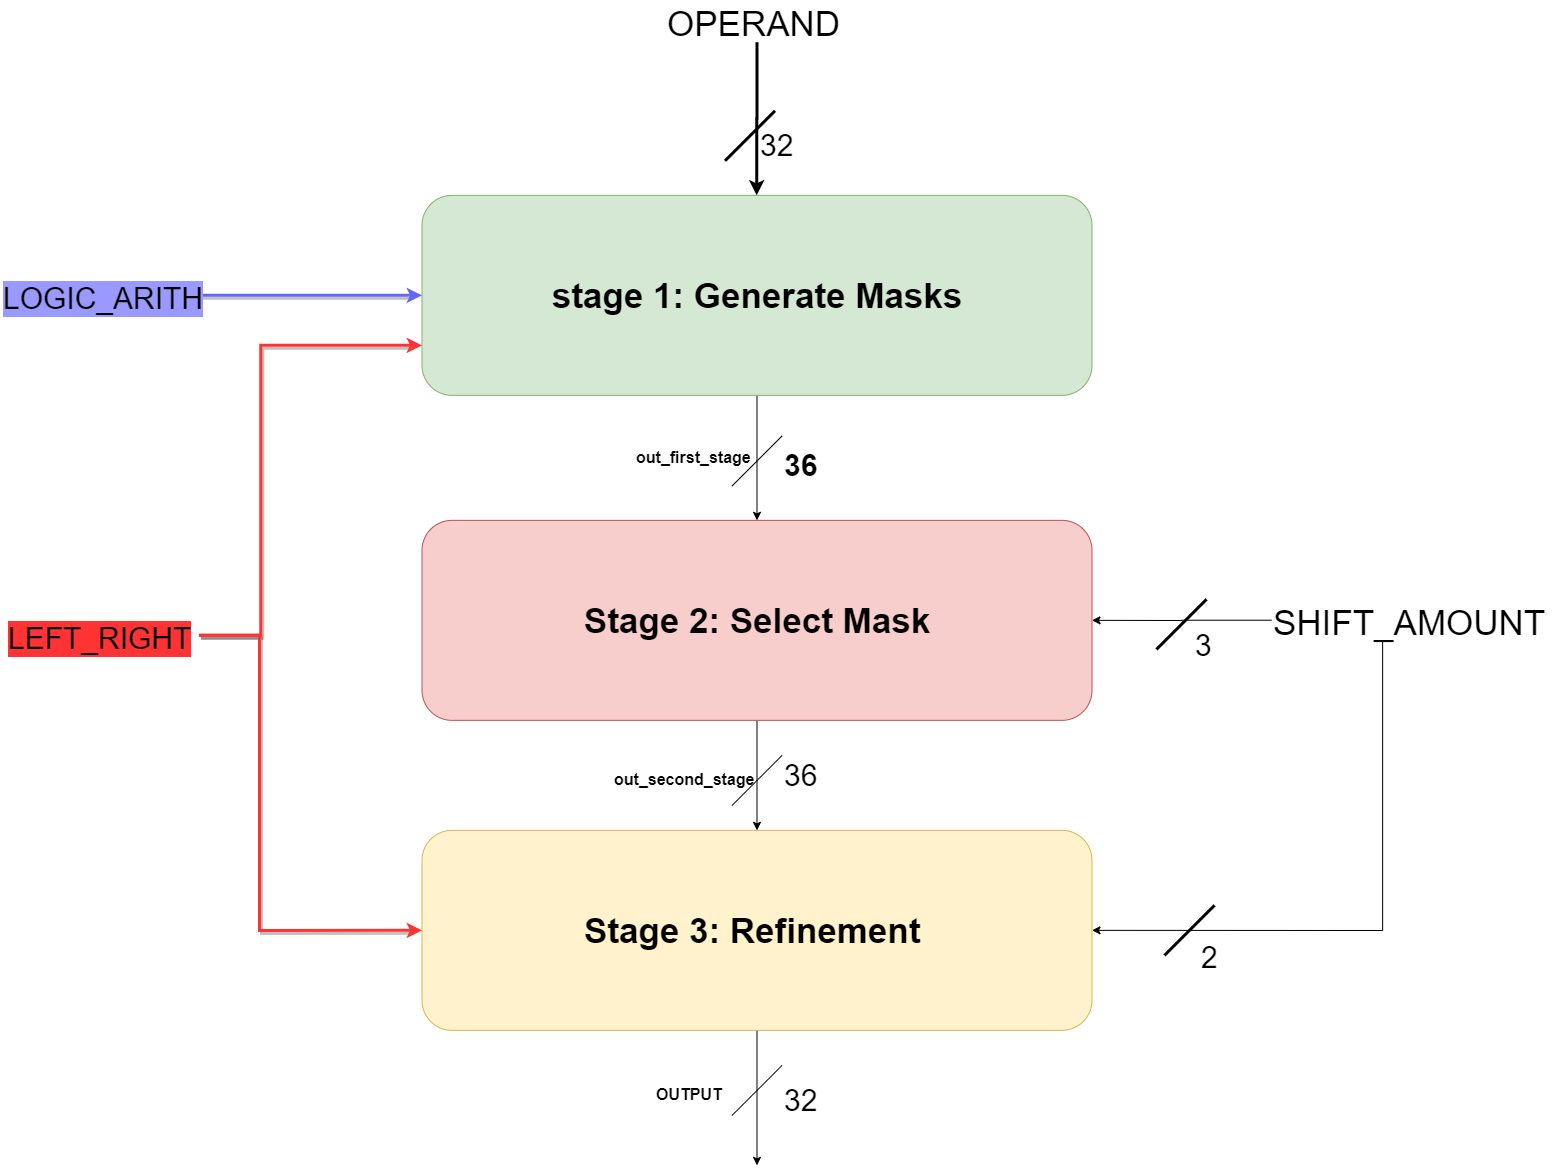

The diagram above was exported from draw.io. Its source (the exported page's mxGraphModel, read from the mxfile embedded in the PNG):
<mxGraphModel dx="880" dy="1286" grid="0" gridSize="10" guides="1" tooltips="1" connect="1" arrows="1" fold="1" page="0" pageScale="1" pageWidth="1169" pageHeight="827" math="0" shadow="0">
  <root>
    <mxCell id="0" />
    <mxCell id="1" parent="0" />
    <mxCell id="B7wEPNVRIpHWiDcyhI73-6" style="edgeStyle=orthogonalEdgeStyle;rounded=0;orthogonalLoop=1;jettySize=auto;html=1;exitX=0.5;exitY=1;exitDx=0;exitDy=0;entryX=0.5;entryY=0;entryDx=0;entryDy=0;" parent="1" source="B7wEPNVRIpHWiDcyhI73-1" target="B7wEPNVRIpHWiDcyhI73-5" edge="1">
      <mxGeometry relative="1" as="geometry" />
    </mxCell>
    <mxCell id="B7wEPNVRIpHWiDcyhI73-1" value="&lt;font style=&quot;font-size: 35px;&quot;&gt;stage 1: Generate Masks&lt;/font&gt;" style="rounded=1;whiteSpace=wrap;html=1;fillColor=#d5e8d4;strokeColor=#82b366;fontStyle=1;fontSize=35;" parent="1" vertex="1">
      <mxGeometry x="2110.5" y="540.85" width="670" height="200" as="geometry" />
    </mxCell>
    <mxCell id="eZe-JGu-XaF5CIST0z3f-13" style="edgeStyle=orthogonalEdgeStyle;rounded=0;orthogonalLoop=1;jettySize=auto;html=1;exitX=0.5;exitY=1;exitDx=0;exitDy=0;entryX=0.5;entryY=0;entryDx=0;entryDy=0;" parent="1" source="B7wEPNVRIpHWiDcyhI73-4" edge="1">
      <mxGeometry relative="1" as="geometry">
        <mxPoint x="2445.5" y="1510.85" as="targetPoint" />
      </mxGeometry>
    </mxCell>
    <mxCell id="B7wEPNVRIpHWiDcyhI73-4" value="&lt;font style=&quot;font-size: 35px;&quot;&gt;Stage 3: Refinement&amp;nbsp;&lt;/font&gt;" style="rounded=1;whiteSpace=wrap;html=1;fillColor=#fff2cc;strokeColor=#d6b656;fontStyle=1;fontSize=35;" parent="1" vertex="1">
      <mxGeometry x="2110.5" y="1175.85" width="670" height="200" as="geometry" />
    </mxCell>
    <mxCell id="B7wEPNVRIpHWiDcyhI73-7" style="edgeStyle=orthogonalEdgeStyle;rounded=0;orthogonalLoop=1;jettySize=auto;html=1;exitX=0.5;exitY=1;exitDx=0;exitDy=0;entryX=0.5;entryY=0;entryDx=0;entryDy=0;" parent="1" source="B7wEPNVRIpHWiDcyhI73-5" target="B7wEPNVRIpHWiDcyhI73-4" edge="1">
      <mxGeometry relative="1" as="geometry" />
    </mxCell>
    <mxCell id="B7wEPNVRIpHWiDcyhI73-5" value="&lt;font style=&quot;font-size: 35px;&quot;&gt;Stage 2: Select Mask&lt;/font&gt;" style="rounded=1;whiteSpace=wrap;html=1;fillColor=#f8cecc;strokeColor=#b85450;fontStyle=1;fontSize=35;" parent="1" vertex="1">
      <mxGeometry x="2110.5" y="865.85" width="670" height="200" as="geometry" />
    </mxCell>
    <mxCell id="eZe-JGu-XaF5CIST0z3f-7" value="" style="endArrow=none;html=1;" parent="1" edge="1">
      <mxGeometry width="50" height="50" relative="1" as="geometry">
        <mxPoint x="2420.5" y="1460.9499755859374" as="sourcePoint" />
        <mxPoint x="2470.5" y="1410.9499755859374" as="targetPoint" />
      </mxGeometry>
    </mxCell>
    <mxCell id="eZe-JGu-XaF5CIST0z3f-8" value="" style="endArrow=none;html=1;" parent="1" edge="1">
      <mxGeometry width="50" height="50" relative="1" as="geometry">
        <mxPoint x="2420.5" y="1150.9499755859374" as="sourcePoint" />
        <mxPoint x="2470.5" y="1100.9499755859374" as="targetPoint" />
      </mxGeometry>
    </mxCell>
    <mxCell id="eZe-JGu-XaF5CIST0z3f-9" value="" style="endArrow=none;html=1;fontStyle=1" parent="1" edge="1">
      <mxGeometry width="50" height="50" relative="1" as="geometry">
        <mxPoint x="2420.5" y="831.5500732421875" as="sourcePoint" />
        <mxPoint x="2470.5" y="781.5500732421875" as="targetPoint" />
      </mxGeometry>
    </mxCell>
    <mxCell id="eZe-JGu-XaF5CIST0z3f-10" value="" style="endArrow=none;html=1;strokeWidth=3;" parent="1" edge="1">
      <mxGeometry width="50" height="50" relative="1" as="geometry">
        <mxPoint x="2413.5" y="506.3" as="sourcePoint" />
        <mxPoint x="2463.5" y="456.3" as="targetPoint" />
      </mxGeometry>
    </mxCell>
    <mxCell id="Aqnp1F8zhKJ-ZbFxIigT-14" value="&lt;font color=&quot;#000000&quot; style=&quot;font-size: 30px&quot;&gt;36&lt;/font&gt;" style="text;html=1;resizable=0;points=[];autosize=1;align=left;verticalAlign=top;spacingTop=-4;fontColor=#3333FF;fontStyle=1" parent="1" vertex="1">
      <mxGeometry x="2470.5" y="790.85" width="43" height="19" as="geometry" />
    </mxCell>
    <mxCell id="Aqnp1F8zhKJ-ZbFxIigT-15" value="&lt;font color=&quot;#000000&quot; style=&quot;font-size: 30px&quot;&gt;36&lt;/font&gt;" style="text;html=1;resizable=0;points=[];autosize=1;align=left;verticalAlign=top;spacingTop=-4;fontColor=#3333FF;" parent="1" vertex="1">
      <mxGeometry x="2470.5" y="1100.85" width="43" height="20" as="geometry" />
    </mxCell>
    <mxCell id="Aqnp1F8zhKJ-ZbFxIigT-16" value="&lt;font color=&quot;#000000&quot; style=&quot;font-size: 30px&quot;&gt;32&lt;/font&gt;" style="text;html=1;resizable=0;points=[];autosize=1;align=left;verticalAlign=top;spacingTop=-4;fontColor=#3333FF;" parent="1" vertex="1">
      <mxGeometry x="2470.5" y="1425.85" width="50" height="20" as="geometry" />
    </mxCell>
    <mxCell id="Aqnp1F8zhKJ-ZbFxIigT-18" value="&lt;font color=&quot;#000000&quot; style=&quot;font-size: 30px&quot;&gt;32&lt;/font&gt;" style="text;html=1;resizable=0;points=[];autosize=1;align=left;verticalAlign=top;spacingTop=-4;fontColor=#3333FF;" parent="1" vertex="1">
      <mxGeometry x="2447" y="471.2970588235294" width="50" height="20" as="geometry" />
    </mxCell>
    <mxCell id="7ZG5xVZJSnzUo8TapJrR-2" style="edgeStyle=orthogonalEdgeStyle;rounded=0;orthogonalLoop=1;jettySize=auto;html=1;entryX=0.266;entryY=-0.014;entryDx=0;entryDy=0;entryPerimeter=0;strokeWidth=3;" parent="1" source="QtqfddUyise0Dsj4C6Go-2" edge="1">
      <mxGeometry relative="1" as="geometry">
        <mxPoint x="2445.22" y="540.8499999999999" as="targetPoint" />
      </mxGeometry>
    </mxCell>
    <mxCell id="QtqfddUyise0Dsj4C6Go-2" value="&lt;font color=&quot;#000000&quot;&gt;OPERAND&lt;br style=&quot;font-size: 35px&quot;&gt;&lt;/font&gt;" style="text;html=1;resizable=0;points=[];autosize=1;align=left;verticalAlign=top;spacingTop=-4;fontColor=#3333FF;fontSize=35;" parent="1" vertex="1">
      <mxGeometry x="2354" y="345.7970588235294" width="183" height="42" as="geometry" />
    </mxCell>
    <mxCell id="QtqfddUyise0Dsj4C6Go-24" style="edgeStyle=orthogonalEdgeStyle;rounded=0;orthogonalLoop=1;jettySize=auto;html=1;entryX=0;entryY=0.5;entryDx=0;entryDy=0;strokeColor=#6666FF;fontColor=#00FF00;strokeWidth=3;shadow=1;" parent="1" source="QtqfddUyise0Dsj4C6Go-5" target="B7wEPNVRIpHWiDcyhI73-1" edge="1">
      <mxGeometry relative="1" as="geometry">
        <Array as="points">
          <mxPoint x="1789" y="641" />
        </Array>
      </mxGeometry>
    </mxCell>
    <mxCell id="QtqfddUyise0Dsj4C6Go-5" value="&lt;font color=&quot;#000000&quot;&gt;&lt;span style=&quot;font-size: 30px&quot;&gt;LOGIC_ARITH&lt;br&gt;&lt;/span&gt;&lt;/font&gt;" style="text;html=1;resizable=0;points=[];autosize=1;align=left;verticalAlign=top;spacingTop=-4;fontColor=#3333FF;rounded=0;labelBackgroundColor=#9999FF;strokeWidth=3;shadow=1;" parent="1" vertex="1">
      <mxGeometry x="1690" y="624.3470588235294" width="202" height="33" as="geometry" />
    </mxCell>
    <mxCell id="QtqfddUyise0Dsj4C6Go-10" style="edgeStyle=orthogonalEdgeStyle;rounded=0;orthogonalLoop=1;jettySize=auto;html=1;entryX=0;entryY=0.75;entryDx=0;entryDy=0;strokeColor=#FF3333;strokeWidth=3;shadow=1;" parent="1" source="QtqfddUyise0Dsj4C6Go-7" target="B7wEPNVRIpHWiDcyhI73-1" edge="1">
      <mxGeometry relative="1" as="geometry">
        <Array as="points">
          <mxPoint x="1949" y="981" />
          <mxPoint x="1949" y="691" />
        </Array>
      </mxGeometry>
    </mxCell>
    <mxCell id="QtqfddUyise0Dsj4C6Go-17" style="edgeStyle=orthogonalEdgeStyle;rounded=0;orthogonalLoop=1;jettySize=auto;html=1;entryX=0;entryY=0.5;entryDx=0;entryDy=0;strokeColor=#FF3333;fontColor=#00FF00;strokeWidth=3;shadow=1;" parent="1" source="QtqfddUyise0Dsj4C6Go-7" target="B7wEPNVRIpHWiDcyhI73-4" edge="1">
      <mxGeometry relative="1" as="geometry">
        <Array as="points">
          <mxPoint x="1948" y="981" />
          <mxPoint x="1948" y="1276" />
        </Array>
      </mxGeometry>
    </mxCell>
    <mxCell id="QtqfddUyise0Dsj4C6Go-7" value="&lt;font color=&quot;#000000&quot;&gt;&lt;span style=&quot;font-size: 30px&quot;&gt;LEFT_RIGHT&lt;br&gt;&lt;/span&gt;&lt;/font&gt;" style="text;html=1;resizable=0;points=[];autosize=1;align=left;verticalAlign=top;spacingTop=-4;fontColor=#3333FF;labelBackgroundColor=#FF3333;strokeWidth=3;shadow=1;" parent="1" vertex="1">
      <mxGeometry x="1694.5" y="963.9970588235293" width="193" height="34" as="geometry" />
    </mxCell>
    <mxCell id="QtqfddUyise0Dsj4C6Go-14" value="" style="endArrow=none;html=1;strokeWidth=3;" parent="1" edge="1">
      <mxGeometry width="50" height="50" relative="1" as="geometry">
        <mxPoint x="2845" y="994.85" as="sourcePoint" />
        <mxPoint x="2895" y="944.85" as="targetPoint" />
      </mxGeometry>
    </mxCell>
    <mxCell id="QtqfddUyise0Dsj4C6Go-15" value="&lt;font color=&quot;#000000&quot; style=&quot;font-size: 30px&quot;&gt;3&lt;/font&gt;" style="text;html=1;resizable=0;points=[];autosize=1;align=left;verticalAlign=top;spacingTop=-4;fontColor=#3333FF;" parent="1" vertex="1">
      <mxGeometry x="2882" y="970.9970588235294" width="27" height="20" as="geometry" />
    </mxCell>
    <mxCell id="QtqfddUyise0Dsj4C6Go-19" value="" style="endArrow=none;html=1;strokeWidth=3;" parent="1" edge="1">
      <mxGeometry width="50" height="50" relative="1" as="geometry">
        <mxPoint x="2853" y="1300.85" as="sourcePoint" />
        <mxPoint x="2903" y="1250.85" as="targetPoint" />
      </mxGeometry>
    </mxCell>
    <mxCell id="QtqfddUyise0Dsj4C6Go-20" value="&lt;font color=&quot;#000000&quot; style=&quot;font-size: 30px&quot;&gt;2&lt;/font&gt;" style="text;html=1;resizable=0;points=[];autosize=1;align=left;verticalAlign=top;spacingTop=-4;fontColor=#3333FF;" parent="1" vertex="1">
      <mxGeometry x="2888" y="1282.9970588235294" width="27" height="20" as="geometry" />
    </mxCell>
    <mxCell id="QtqfddUyise0Dsj4C6Go-27" value="&lt;font color=&quot;#000000&quot; style=&quot;font-size: 16px&quot;&gt;out_second_stage&lt;/font&gt;" style="text;html=1;resizable=0;points=[];autosize=1;align=left;verticalAlign=top;spacingTop=-4;fontColor=#3333FF;textDirection=ltr;horizontal=1;direction=west;fontStyle=1" parent="1" vertex="1">
      <mxGeometry x="2300.5" y="1113.4706896551725" width="150" height="14" as="geometry" />
    </mxCell>
    <mxCell id="QtqfddUyise0Dsj4C6Go-30" value="&lt;font color=&quot;#000000&quot; style=&quot;font-size: 16px&quot;&gt;out_first_stage&lt;/font&gt;" style="text;html=1;resizable=0;points=[];autosize=1;align=left;verticalAlign=top;spacingTop=-4;fontColor=#3333FF;textDirection=ltr;horizontal=1;direction=west;fontStyle=1" parent="1" vertex="1">
      <mxGeometry x="2323" y="790.9706896551725" width="124" height="14" as="geometry" />
    </mxCell>
    <mxCell id="QtqfddUyise0Dsj4C6Go-33" value="&lt;font color=&quot;#000000&quot; style=&quot;font-size: 16px&quot;&gt;OUTPUT&lt;/font&gt;" style="text;html=1;resizable=0;points=[];autosize=1;align=left;verticalAlign=top;spacingTop=-4;fontColor=#3333FF;textDirection=ltr;horizontal=1;direction=west;fontStyle=1" parent="1" vertex="1">
      <mxGeometry x="2343" y="1428.3506896551726" width="76" height="15" as="geometry" />
    </mxCell>
    <mxCell id="_eshALq8KuNxZdTfgti2-1" style="edgeStyle=orthogonalEdgeStyle;rounded=0;orthogonalLoop=1;jettySize=auto;html=1;entryX=1;entryY=0.5;entryDx=0;entryDy=0;" edge="1" parent="1" source="QuNt9UoHhSh6MZiDxZZF-14" target="B7wEPNVRIpHWiDcyhI73-5">
      <mxGeometry relative="1" as="geometry" />
    </mxCell>
    <mxCell id="_eshALq8KuNxZdTfgti2-2" style="edgeStyle=orthogonalEdgeStyle;rounded=0;orthogonalLoop=1;jettySize=auto;html=1;entryX=1;entryY=0.5;entryDx=0;entryDy=0;" edge="1" parent="1" source="QuNt9UoHhSh6MZiDxZZF-14" target="B7wEPNVRIpHWiDcyhI73-4">
      <mxGeometry relative="1" as="geometry">
        <Array as="points">
          <mxPoint x="3071" y="1276" />
        </Array>
      </mxGeometry>
    </mxCell>
    <mxCell id="QuNt9UoHhSh6MZiDxZZF-14" value="&lt;font color=&quot;#000000&quot;&gt;SHIFT_AMOUNT&lt;br style=&quot;font-size: 35px&quot;&gt;&lt;/font&gt;" style="text;html=1;resizable=0;points=[];autosize=1;align=left;verticalAlign=top;spacingTop=-4;fontColor=#3333FF;fontSize=35;" parent="1" vertex="1">
      <mxGeometry x="2960" y="944.8470588235294" width="282" height="42" as="geometry" />
    </mxCell>
  </root>
</mxGraphModel>